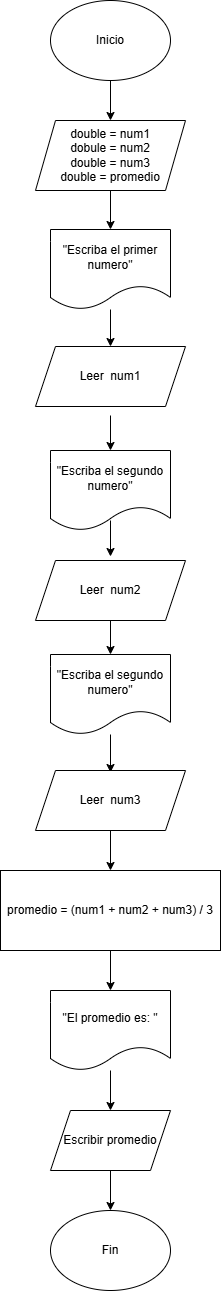

The diagram above was exported from draw.io. Its source (the exported page's mxGraphModel, read from the mxfile embedded in the PNG):
<mxGraphModel dx="2054" dy="1137" grid="1" gridSize="10" guides="1" tooltips="1" connect="1" arrows="1" fold="1" page="1" pageScale="1" pageWidth="827" pageHeight="1169" math="0" shadow="0">
  <root>
    <mxCell id="0" />
    <mxCell id="1" parent="0" />
    <mxCell id="7bJf4od81NJO1XxQ3Z6z-1" edge="1" parent="1" source="7bJf4od81NJO1XxQ3Z6z-2" style="edgeStyle=orthogonalEdgeStyle;rounded=0;orthogonalLoop=1;jettySize=auto;html=1;" target="7bJf4od81NJO1XxQ3Z6z-4" value="">
      <mxGeometry relative="1" as="geometry" />
    </mxCell>
    <mxCell id="7bJf4od81NJO1XxQ3Z6z-2" parent="1" style="ellipse;whiteSpace=wrap;html=1;" value="Inicio" vertex="1">
      <mxGeometry height="80" width="120" x="380" y="20" as="geometry" />
    </mxCell>
    <mxCell id="7bJf4od81NJO1XxQ3Z6z-3" edge="1" parent="1" source="7bJf4od81NJO1XxQ3Z6z-4" style="edgeStyle=orthogonalEdgeStyle;rounded=0;orthogonalLoop=1;jettySize=auto;html=1;" target="7bJf4od81NJO1XxQ3Z6z-6" value="">
      <mxGeometry relative="1" as="geometry" />
    </mxCell>
    <mxCell id="7bJf4od81NJO1XxQ3Z6z-4" parent="1" style="shape=parallelogram;perimeter=parallelogramPerimeter;whiteSpace=wrap;html=1;fixedSize=1;" value="double = num1&lt;div&gt;dobule = num2&lt;/div&gt;&lt;div&gt;double = num3&lt;div&gt;double = promedio&lt;/div&gt;&lt;/div&gt;" vertex="1">
      <mxGeometry height="70" width="150" x="365" y="140" as="geometry" />
    </mxCell>
    <mxCell id="7bJf4od81NJO1XxQ3Z6z-5" edge="1" parent="1" source="7bJf4od81NJO1XxQ3Z6z-6" style="edgeStyle=orthogonalEdgeStyle;rounded=0;orthogonalLoop=1;jettySize=auto;html=1;" target="7bJf4od81NJO1XxQ3Z6z-8" value="">
      <mxGeometry relative="1" as="geometry" />
    </mxCell>
    <mxCell id="7bJf4od81NJO1XxQ3Z6z-6" parent="1" style="shape=document;whiteSpace=wrap;html=1;boundedLbl=1;" value="&quot;Escriba el primer numero&quot;" vertex="1">
      <mxGeometry height="80" width="120" x="380" y="249" as="geometry" />
    </mxCell>
    <mxCell id="7bJf4od81NJO1XxQ3Z6z-21" edge="1" parent="1" style="edgeStyle=orthogonalEdgeStyle;rounded=0;orthogonalLoop=1;jettySize=auto;html=1;" target="7bJf4od81NJO1XxQ3Z6z-17" value="">
      <mxGeometry relative="1" as="geometry">
        <mxPoint x="440" y="435" as="sourcePoint" />
      </mxGeometry>
    </mxCell>
    <mxCell id="7bJf4od81NJO1XxQ3Z6z-8" parent="1" style="shape=parallelogram;perimeter=parallelogramPerimeter;whiteSpace=wrap;html=1;fixedSize=1;" value="Leer&amp;nbsp; num1" vertex="1">
      <mxGeometry height="60" width="150" x="365" y="366" as="geometry" />
    </mxCell>
    <mxCell id="7bJf4od81NJO1XxQ3Z6z-9" edge="1" parent="1" source="7bJf4od81NJO1XxQ3Z6z-10" style="edgeStyle=orthogonalEdgeStyle;rounded=0;orthogonalLoop=1;jettySize=auto;html=1;" target="7bJf4od81NJO1XxQ3Z6z-12" value="">
      <mxGeometry relative="1" as="geometry" />
    </mxCell>
    <mxCell id="7bJf4od81NJO1XxQ3Z6z-10" parent="1" style="rounded=0;whiteSpace=wrap;html=1;" value="promedio = (num1 + num2 + num3) / 3" vertex="1">
      <mxGeometry height="80" width="220" x="330" y="890" as="geometry" />
    </mxCell>
    <mxCell id="7bJf4od81NJO1XxQ3Z6z-11" edge="1" parent="1" source="7bJf4od81NJO1XxQ3Z6z-12" style="edgeStyle=orthogonalEdgeStyle;rounded=0;orthogonalLoop=1;jettySize=auto;html=1;" target="7bJf4od81NJO1XxQ3Z6z-14" value="">
      <mxGeometry relative="1" as="geometry" />
    </mxCell>
    <mxCell id="7bJf4od81NJO1XxQ3Z6z-12" parent="1" style="shape=document;whiteSpace=wrap;html=1;boundedLbl=1;" value="&quot;El promedio es: &quot;" vertex="1">
      <mxGeometry height="80" width="120" x="380" y="1010" as="geometry" />
    </mxCell>
    <mxCell id="7bJf4od81NJO1XxQ3Z6z-13" edge="1" parent="1" source="7bJf4od81NJO1XxQ3Z6z-14" style="edgeStyle=orthogonalEdgeStyle;rounded=0;orthogonalLoop=1;jettySize=auto;html=1;" target="7bJf4od81NJO1XxQ3Z6z-15" value="">
      <mxGeometry relative="1" as="geometry" />
    </mxCell>
    <mxCell id="7bJf4od81NJO1XxQ3Z6z-14" parent="1" style="shape=parallelogram;perimeter=parallelogramPerimeter;whiteSpace=wrap;html=1;fixedSize=1;" value="Escribir promedio" vertex="1">
      <mxGeometry height="60" width="120" x="380" y="1130" as="geometry" />
    </mxCell>
    <mxCell id="7bJf4od81NJO1XxQ3Z6z-15" parent="1" style="ellipse;whiteSpace=wrap;html=1;" value="Fin" vertex="1">
      <mxGeometry height="80" width="120" x="380" y="1230" as="geometry" />
    </mxCell>
    <mxCell id="7bJf4od81NJO1XxQ3Z6z-22" edge="1" parent="1" style="edgeStyle=orthogonalEdgeStyle;rounded=0;orthogonalLoop=1;jettySize=auto;html=1;" value="">
      <mxGeometry relative="1" as="geometry">
        <mxPoint x="440" y="540" as="sourcePoint" />
        <mxPoint x="440" y="576" as="targetPoint" />
      </mxGeometry>
    </mxCell>
    <mxCell id="7bJf4od81NJO1XxQ3Z6z-17" parent="1" style="shape=document;whiteSpace=wrap;html=1;boundedLbl=1;" value="&quot;Escriba el segundo numero&quot;" vertex="1">
      <mxGeometry height="80" width="120" x="380" y="470" as="geometry" />
    </mxCell>
    <mxCell id="7bJf4od81NJO1XxQ3Z6z-23" edge="1" parent="1" style="edgeStyle=orthogonalEdgeStyle;rounded=0;orthogonalLoop=1;jettySize=auto;html=1;" target="7bJf4od81NJO1XxQ3Z6z-19" value="">
      <mxGeometry relative="1" as="geometry">
        <mxPoint x="440" y="636" as="sourcePoint" />
      </mxGeometry>
    </mxCell>
    <mxCell id="7bJf4od81NJO1XxQ3Z6z-18" parent="1" style="shape=parallelogram;perimeter=parallelogramPerimeter;whiteSpace=wrap;html=1;fixedSize=1;" value="Leer&amp;nbsp; num2" vertex="1">
      <mxGeometry height="60" width="150" x="365" y="580" as="geometry" />
    </mxCell>
    <mxCell id="7bJf4od81NJO1XxQ3Z6z-24" edge="1" parent="1" source="7bJf4od81NJO1XxQ3Z6z-19" style="edgeStyle=orthogonalEdgeStyle;rounded=0;orthogonalLoop=1;jettySize=auto;html=1;" value="">
      <mxGeometry relative="1" as="geometry">
        <mxPoint x="440" y="792" as="targetPoint" />
      </mxGeometry>
    </mxCell>
    <mxCell id="7bJf4od81NJO1XxQ3Z6z-19" parent="1" style="shape=document;whiteSpace=wrap;html=1;boundedLbl=1;" value="&quot;Escriba el segundo numero&quot;" vertex="1">
      <mxGeometry height="80" width="120" x="380" y="674" as="geometry" />
    </mxCell>
    <mxCell id="7bJf4od81NJO1XxQ3Z6z-26" edge="1" parent="1" source="7bJf4od81NJO1XxQ3Z6z-20" style="edgeStyle=orthogonalEdgeStyle;rounded=0;orthogonalLoop=1;jettySize=auto;html=1;" target="7bJf4od81NJO1XxQ3Z6z-10" value="">
      <mxGeometry relative="1" as="geometry" />
    </mxCell>
    <mxCell id="7bJf4od81NJO1XxQ3Z6z-20" parent="1" style="shape=parallelogram;perimeter=parallelogramPerimeter;whiteSpace=wrap;html=1;fixedSize=1;" value="Leer&amp;nbsp; num3" vertex="1">
      <mxGeometry height="60" width="150" x="365" y="790" as="geometry" />
    </mxCell>
  </root>
</mxGraphModel>